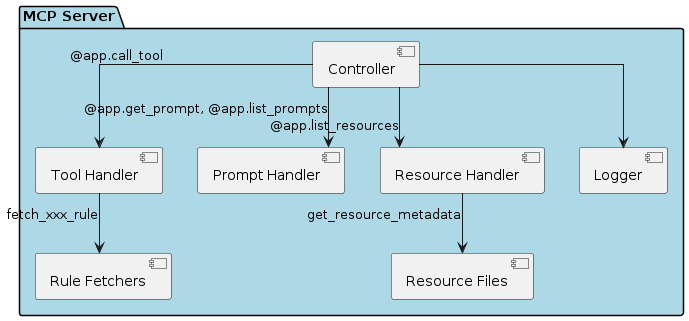

The diagram above was rendered by PlantUML. Its source (embedded in the PNG):
@startuml
top to bottom direction
skinparam linetype ortho

package "MCP Server" #LightBlue {
  component "Controller" as CONTROLLER
  component "Tool Handler" as TOOLHANDLER
  component "Prompt Handler" as PROMPTHANDLER
  component "Resource Handler" as RESOURCEHANDLER
  component "Rule Fetchers" as RULEFETCHERS
  component "Resource Files" as RESOURCEFILES
  component "Logger" as LOGGER
}

CONTROLLER --> TOOLHANDLER : @app.call_tool
CONTROLLER --> PROMPTHANDLER : @app.get_prompt, @app.list_prompts
CONTROLLER --> RESOURCEHANDLER : @app.list_resources
TOOLHANDLER --> RULEFETCHERS : fetch_xxx_rule
RESOURCEHANDLER --> RESOURCEFILES : get_resource_metadata
CONTROLLER --> LOGGER

@enduml